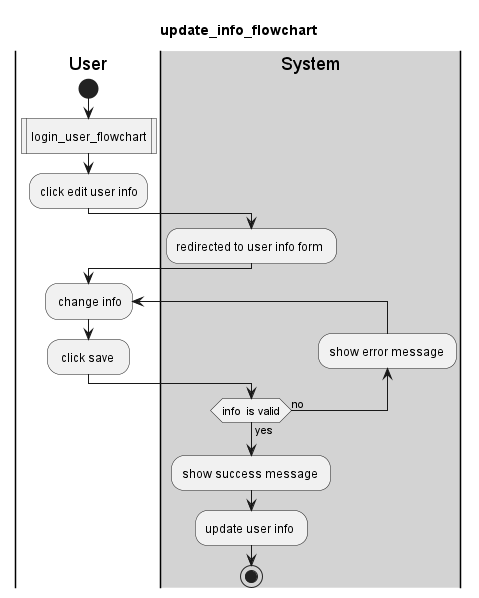

The diagram above was rendered by PlantUML. Its source (embedded in the PNG):
@startuml 
title update_info_flowchart
|User|
start
:login_user_flowchart|
:click edit user info;
|#lightgray|System|
:redirected to user info form ; 
|User| 
repeat: change info;
: click save  ; 
|#lightgray|System| 
backward:show error message ;
repeat while(info  is valid) is (no) not (yes)
:show success message ;
:update user info ;
stop
@enduml